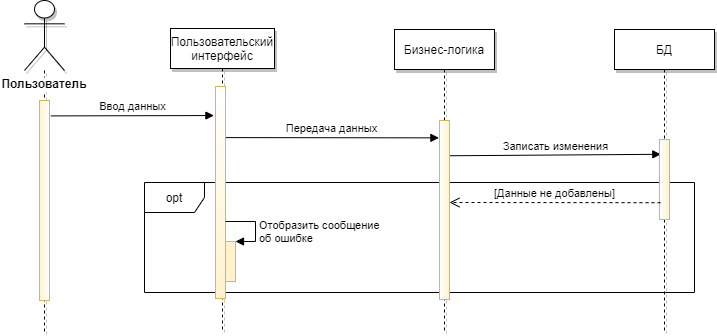

The diagram above was exported from draw.io. Its source (the exported page's mxGraphModel, read from the mxfile embedded in the PNG):
<mxGraphModel dx="1407" dy="576" grid="0" gridSize="10" guides="1" tooltips="1" connect="1" arrows="1" fold="1" page="1" pageScale="1" pageWidth="827" pageHeight="1169" math="0" shadow="0">
  <root>
    <mxCell id="8Ei2RpECr_TdK9jHtjHW-0" />
    <mxCell id="8Ei2RpECr_TdK9jHtjHW-1" parent="8Ei2RpECr_TdK9jHtjHW-0" />
    <mxCell id="DDXxd7aYh_Z8Kglgo0gh-25" value="opt" style="shape=umlFrame;whiteSpace=wrap;html=1;shadow=0;strokeColor=#000000;gradientColor=#ffffff;" parent="8Ei2RpECr_TdK9jHtjHW-1" vertex="1">
      <mxGeometry x="170" y="210" width="550" height="110" as="geometry" />
    </mxCell>
    <mxCell id="DDXxd7aYh_Z8Kglgo0gh-0" value="Записать изменения" style="html=1;verticalAlign=bottom;endArrow=block;exitX=0.98;exitY=0.197;exitDx=0;exitDy=0;exitPerimeter=0;entryX=0.133;entryY=0.185;entryDx=0;entryDy=0;entryPerimeter=0;" parent="8Ei2RpECr_TdK9jHtjHW-1" source="DDXxd7aYh_Z8Kglgo0gh-9" target="DDXxd7aYh_Z8Kglgo0gh-11" edge="1">
      <mxGeometry width="80" relative="1" as="geometry">
        <mxPoint x="470" y="278" as="sourcePoint" />
        <mxPoint x="685" y="278" as="targetPoint" />
      </mxGeometry>
    </mxCell>
    <mxCell id="DDXxd7aYh_Z8Kglgo0gh-1" value="Передача данных" style="html=1;verticalAlign=bottom;endArrow=block;exitX=0.9;exitY=0.241;exitDx=0;exitDy=0;exitPerimeter=0;entryX=-0.06;entryY=0.097;entryDx=0;entryDy=0;entryPerimeter=0;" parent="8Ei2RpECr_TdK9jHtjHW-1" source="DDXxd7aYh_Z8Kglgo0gh-14" target="DDXxd7aYh_Z8Kglgo0gh-9" edge="1">
      <mxGeometry width="80" relative="1" as="geometry">
        <mxPoint x="250" y="249" as="sourcePoint" />
        <mxPoint x="457.97" y="222.19899999999996" as="targetPoint" />
      </mxGeometry>
    </mxCell>
    <mxCell id="DDXxd7aYh_Z8Kglgo0gh-2" value="Ввод данных" style="html=1;verticalAlign=bottom;endArrow=block;exitX=1.14;exitY=0.077;exitDx=0;exitDy=0;exitPerimeter=0;entryX=-0.159;entryY=0.137;entryDx=0;entryDy=0;entryPerimeter=0;" parent="8Ei2RpECr_TdK9jHtjHW-1" source="DDXxd7aYh_Z8Kglgo0gh-7" target="DDXxd7aYh_Z8Kglgo0gh-14" edge="1">
      <mxGeometry width="80" relative="1" as="geometry">
        <mxPoint x="74" y="233" as="sourcePoint" />
        <mxPoint x="240" y="143" as="targetPoint" />
      </mxGeometry>
    </mxCell>
    <mxCell id="DDXxd7aYh_Z8Kglgo0gh-6" value="" style="shape=umlLifeline;participant=umlActor;perimeter=lifelinePerimeter;whiteSpace=wrap;html=1;container=1;collapsible=0;recursiveResize=0;verticalAlign=top;spacingTop=36;labelBackgroundColor=#ffffff;outlineConnect=0;size=70;shadow=1;" parent="8Ei2RpECr_TdK9jHtjHW-1" vertex="1">
      <mxGeometry x="50" y="28" width="40" height="332" as="geometry" />
    </mxCell>
    <mxCell id="DDXxd7aYh_Z8Kglgo0gh-7" value="" style="html=1;points=[];perimeter=orthogonalPerimeter;labelBackgroundColor=#ffffff;fillColor=#fff2cc;strokeColor=#d6b656;gradientColor=#ffffff;gradientDirection=east;" parent="DDXxd7aYh_Z8Kglgo0gh-6" vertex="1">
      <mxGeometry x="15" y="100" width="10" height="200" as="geometry" />
    </mxCell>
    <mxCell id="DDXxd7aYh_Z8Kglgo0gh-8" value="Бизнес-логика" style="shape=umlLifeline;perimeter=lifelinePerimeter;whiteSpace=wrap;html=1;container=1;collapsible=0;recursiveResize=0;outlineConnect=0;shadow=1;" parent="8Ei2RpECr_TdK9jHtjHW-1" vertex="1">
      <mxGeometry x="420" y="57" width="100" height="303" as="geometry" />
    </mxCell>
    <mxCell id="DDXxd7aYh_Z8Kglgo0gh-9" value="" style="html=1;points=[];perimeter=orthogonalPerimeter;labelBackgroundColor=#ffffff;fillColor=#fff2cc;strokeColor=#d6b656;gradientColor=#ffffff;gradientDirection=west;" parent="DDXxd7aYh_Z8Kglgo0gh-8" vertex="1">
      <mxGeometry x="45" y="91" width="10" height="179" as="geometry" />
    </mxCell>
    <mxCell id="DDXxd7aYh_Z8Kglgo0gh-10" value="БД" style="shape=umlLifeline;perimeter=lifelinePerimeter;whiteSpace=wrap;html=1;container=1;collapsible=0;recursiveResize=0;outlineConnect=0;shadow=1;" parent="8Ei2RpECr_TdK9jHtjHW-1" vertex="1">
      <mxGeometry x="640" y="57" width="100" height="303" as="geometry" />
    </mxCell>
    <mxCell id="DDXxd7aYh_Z8Kglgo0gh-11" value="" style="html=1;points=[];perimeter=orthogonalPerimeter;labelBackgroundColor=#ffffff;fillColor=#fff2cc;strokeColor=#d6b656;gradientColor=#ffffff;gradientDirection=west;" parent="DDXxd7aYh_Z8Kglgo0gh-10" vertex="1">
      <mxGeometry x="45" y="110" width="10" height="80" as="geometry" />
    </mxCell>
    <mxCell id="DDXxd7aYh_Z8Kglgo0gh-12" value="Пользователь" style="text;align=center;fontStyle=1;verticalAlign=middle;spacingLeft=3;spacingRight=3;strokeColor=none;rotatable=0;points=[[0,0.5],[1,0.5]];portConstraint=eastwest;labelBackgroundColor=#ffffff;" parent="8Ei2RpECr_TdK9jHtjHW-1" vertex="1">
      <mxGeometry x="30" y="98" width="80" height="26" as="geometry" />
    </mxCell>
    <mxCell id="DDXxd7aYh_Z8Kglgo0gh-13" value="Пользовательский интерфейс" style="shape=umlLifeline;perimeter=lifelinePerimeter;whiteSpace=wrap;html=1;container=1;collapsible=0;recursiveResize=0;outlineConnect=0;strokeColor=#000000;shadow=1;size=40;" parent="8Ei2RpECr_TdK9jHtjHW-1" vertex="1">
      <mxGeometry x="196" y="56" width="104" height="304" as="geometry" />
    </mxCell>
    <mxCell id="DDXxd7aYh_Z8Kglgo0gh-14" value="" style="html=1;points=[];perimeter=orthogonalPerimeter;labelBackgroundColor=#ffffff;fillColor=#fff2cc;strokeColor=#d6b656;gradientColor=#ffffff;gradientDirection=north;" parent="DDXxd7aYh_Z8Kglgo0gh-13" vertex="1">
      <mxGeometry x="45" y="58" width="10" height="212" as="geometry" />
    </mxCell>
    <mxCell id="DDXxd7aYh_Z8Kglgo0gh-23" value="" style="html=1;points=[];perimeter=orthogonalPerimeter;shadow=0;strokeColor=#d6b656;fillColor=#fff2cc;" parent="DDXxd7aYh_Z8Kglgo0gh-13" vertex="1">
      <mxGeometry x="55" y="213" width="10" height="40" as="geometry" />
    </mxCell>
    <mxCell id="DDXxd7aYh_Z8Kglgo0gh-24" value="Отобразить сообщение&lt;br&gt;об ошибке" style="edgeStyle=orthogonalEdgeStyle;html=1;align=left;spacingLeft=2;endArrow=block;rounded=0;entryX=1;entryY=0;shadow=0;" parent="DDXxd7aYh_Z8Kglgo0gh-13" target="DDXxd7aYh_Z8Kglgo0gh-23" edge="1">
      <mxGeometry x="0.1429" relative="1" as="geometry">
        <mxPoint x="55" y="193" as="sourcePoint" />
        <Array as="points">
          <mxPoint x="85" y="193" />
          <mxPoint x="85" y="213" />
        </Array>
        <mxPoint as="offset" />
      </mxGeometry>
    </mxCell>
    <mxCell id="wA2fI0Yb1_ZV7jcIrpqY-0" value="[Данные не добавлены]" style="html=1;verticalAlign=bottom;endArrow=open;dashed=1;endSize=8;exitX=0.1;exitY=0.79;exitDx=0;exitDy=0;exitPerimeter=0;" parent="8Ei2RpECr_TdK9jHtjHW-1" source="DDXxd7aYh_Z8Kglgo0gh-11" edge="1">
      <mxGeometry relative="1" as="geometry">
        <mxPoint x="680" y="230" as="sourcePoint" />
        <mxPoint x="475" y="230" as="targetPoint" />
      </mxGeometry>
    </mxCell>
  </root>
</mxGraphModel>